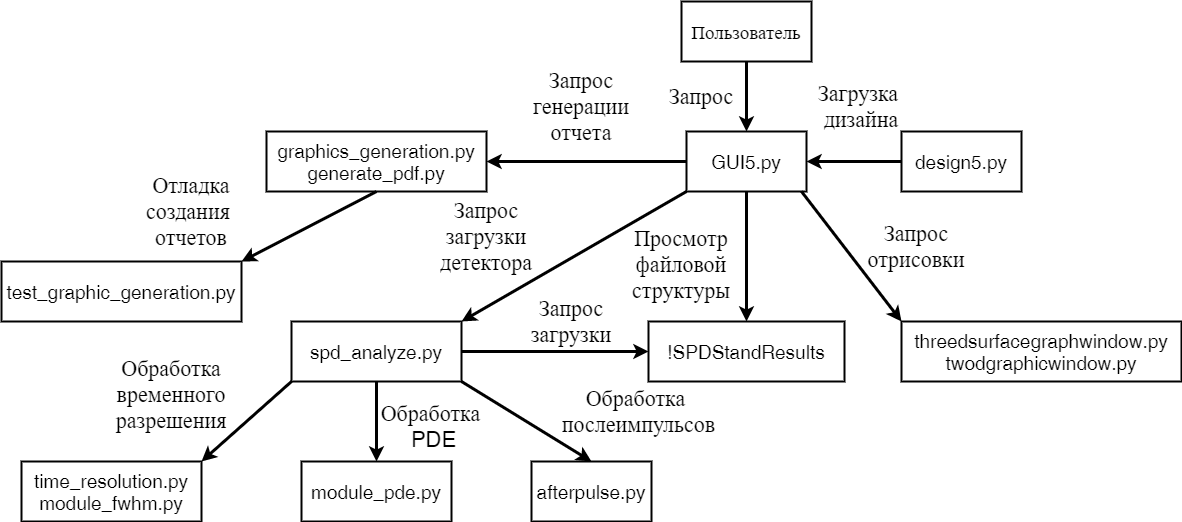

The diagram above was exported from draw.io. Its source (the exported page's mxGraphModel, read from the mxfile embedded in the PNG):
<mxGraphModel dx="2249" dy="915" grid="1" gridSize="10" guides="1" tooltips="1" connect="1" arrows="1" fold="1" page="1" pageScale="1" pageWidth="827" pageHeight="1169" math="0" shadow="0">
  <root>
    <mxCell id="0" />
    <mxCell id="1" parent="0" />
    <mxCell id="2nQyFfQGjIWvHPCm7JEe-12" style="edgeStyle=orthogonalEdgeStyle;rounded=0;orthogonalLoop=1;jettySize=auto;html=1;entryX=0.5;entryY=0;entryDx=0;entryDy=0;fontSize=19;strokeWidth=3;" edge="1" parent="1" source="2nQyFfQGjIWvHPCm7JEe-1" target="2nQyFfQGjIWvHPCm7JEe-2">
      <mxGeometry relative="1" as="geometry" />
    </mxCell>
    <mxCell id="2nQyFfQGjIWvHPCm7JEe-1" value="Пользователь" style="rounded=0;whiteSpace=wrap;html=1;strokeWidth=2;fontSize=19;" vertex="1" parent="1">
      <mxGeometry x="330" y="180" width="130" height="60" as="geometry" />
    </mxCell>
    <mxCell id="2nQyFfQGjIWvHPCm7JEe-15" style="edgeStyle=orthogonalEdgeStyle;rounded=0;orthogonalLoop=1;jettySize=auto;html=1;entryX=0.5;entryY=0;entryDx=0;entryDy=0;fontSize=19;strokeWidth=3;" edge="1" parent="1" source="2nQyFfQGjIWvHPCm7JEe-2" target="2nQyFfQGjIWvHPCm7JEe-5">
      <mxGeometry relative="1" as="geometry" />
    </mxCell>
    <mxCell id="2nQyFfQGjIWvHPCm7JEe-18" style="edgeStyle=orthogonalEdgeStyle;rounded=0;orthogonalLoop=1;jettySize=auto;html=1;exitX=0;exitY=0.5;exitDx=0;exitDy=0;entryX=1;entryY=0.5;entryDx=0;entryDy=0;fontSize=19;strokeWidth=3;" edge="1" parent="1" source="2nQyFfQGjIWvHPCm7JEe-2" target="2nQyFfQGjIWvHPCm7JEe-11">
      <mxGeometry relative="1" as="geometry" />
    </mxCell>
    <mxCell id="2nQyFfQGjIWvHPCm7JEe-2" value="GUI5.py" style="rounded=0;whiteSpace=wrap;html=1;fontSize=19;strokeWidth=2;" vertex="1" parent="1">
      <mxGeometry x="335" y="310" width="120" height="60" as="geometry" />
    </mxCell>
    <mxCell id="2nQyFfQGjIWvHPCm7JEe-14" style="edgeStyle=orthogonalEdgeStyle;rounded=0;orthogonalLoop=1;jettySize=auto;html=1;entryX=1;entryY=0.5;entryDx=0;entryDy=0;fontSize=19;strokeWidth=3;" edge="1" parent="1" source="2nQyFfQGjIWvHPCm7JEe-3" target="2nQyFfQGjIWvHPCm7JEe-2">
      <mxGeometry relative="1" as="geometry" />
    </mxCell>
    <mxCell id="2nQyFfQGjIWvHPCm7JEe-3" value="design5.py" style="rounded=0;whiteSpace=wrap;html=1;fontSize=19;strokeWidth=2;" vertex="1" parent="1">
      <mxGeometry x="550" y="310" width="120" height="60" as="geometry" />
    </mxCell>
    <mxCell id="2nQyFfQGjIWvHPCm7JEe-4" value="threedsurfacegraphwindow.py&lt;br&gt;twodgraphicwindow.py" style="rounded=0;whiteSpace=wrap;html=1;fontSize=19;strokeWidth=2;" vertex="1" parent="1">
      <mxGeometry x="550" y="500" width="280" height="60" as="geometry" />
    </mxCell>
    <mxCell id="2nQyFfQGjIWvHPCm7JEe-5" value="!SPDStandResults" style="rounded=0;whiteSpace=wrap;html=1;fontSize=19;strokeWidth=2;" vertex="1" parent="1">
      <mxGeometry x="297" y="500" width="196" height="60" as="geometry" />
    </mxCell>
    <mxCell id="2nQyFfQGjIWvHPCm7JEe-20" style="edgeStyle=orthogonalEdgeStyle;rounded=0;orthogonalLoop=1;jettySize=auto;html=1;entryX=0.5;entryY=0;entryDx=0;entryDy=0;fontSize=19;strokeWidth=3;" edge="1" parent="1" source="2nQyFfQGjIWvHPCm7JEe-6" target="2nQyFfQGjIWvHPCm7JEe-7">
      <mxGeometry relative="1" as="geometry" />
    </mxCell>
    <mxCell id="2nQyFfQGjIWvHPCm7JEe-35" style="edgeStyle=orthogonalEdgeStyle;rounded=0;orthogonalLoop=1;jettySize=auto;html=1;entryX=0;entryY=0.5;entryDx=0;entryDy=0;fontSize=22;strokeWidth=3;" edge="1" parent="1" source="2nQyFfQGjIWvHPCm7JEe-6" target="2nQyFfQGjIWvHPCm7JEe-5">
      <mxGeometry relative="1" as="geometry" />
    </mxCell>
    <mxCell id="2nQyFfQGjIWvHPCm7JEe-6" value="spd_analyze.py" style="rounded=0;whiteSpace=wrap;html=1;fontSize=19;strokeWidth=2;" vertex="1" parent="1">
      <mxGeometry x="-60" y="500" width="170" height="60" as="geometry" />
    </mxCell>
    <mxCell id="2nQyFfQGjIWvHPCm7JEe-7" value="module_pde.py" style="rounded=0;whiteSpace=wrap;html=1;fontSize=19;strokeWidth=2;" vertex="1" parent="1">
      <mxGeometry x="-50" y="640" width="150" height="60" as="geometry" />
    </mxCell>
    <mxCell id="2nQyFfQGjIWvHPCm7JEe-8" value="time_resolution.py&lt;br&gt;module_fwhm.py" style="rounded=0;whiteSpace=wrap;html=1;fontSize=19;strokeWidth=2;" vertex="1" parent="1">
      <mxGeometry x="-330" y="640" width="180" height="60" as="geometry" />
    </mxCell>
    <mxCell id="2nQyFfQGjIWvHPCm7JEe-9" value="afterpulse.py" style="rounded=0;whiteSpace=wrap;html=1;fontSize=19;strokeWidth=2;" vertex="1" parent="1">
      <mxGeometry x="180" y="640" width="120" height="60" as="geometry" />
    </mxCell>
    <mxCell id="2nQyFfQGjIWvHPCm7JEe-10" value="test_graphic_generation.py" style="rounded=0;whiteSpace=wrap;html=1;fontSize=19;strokeWidth=2;" vertex="1" parent="1">
      <mxGeometry x="-350" y="440" width="240" height="60" as="geometry" />
    </mxCell>
    <mxCell id="2nQyFfQGjIWvHPCm7JEe-11" value="graphics_generation.py&lt;br&gt;generate_pdf.py" style="rounded=0;whiteSpace=wrap;html=1;fontSize=19;strokeWidth=2;" vertex="1" parent="1">
      <mxGeometry x="-85" y="310" width="220" height="60" as="geometry" />
    </mxCell>
    <mxCell id="2nQyFfQGjIWvHPCm7JEe-16" value="" style="endArrow=classic;html=1;fontSize=19;strokeWidth=3;entryX=0;entryY=0;entryDx=0;entryDy=0;" edge="1" parent="1" target="2nQyFfQGjIWvHPCm7JEe-4">
      <mxGeometry width="50" height="50" relative="1" as="geometry">
        <mxPoint x="450" y="370" as="sourcePoint" />
        <mxPoint x="500" y="320" as="targetPoint" />
      </mxGeometry>
    </mxCell>
    <mxCell id="2nQyFfQGjIWvHPCm7JEe-17" value="" style="endArrow=classic;html=1;fontSize=19;strokeWidth=3;entryX=1;entryY=0;entryDx=0;entryDy=0;exitX=0;exitY=1;exitDx=0;exitDy=0;" edge="1" parent="1" source="2nQyFfQGjIWvHPCm7JEe-2" target="2nQyFfQGjIWvHPCm7JEe-6">
      <mxGeometry width="50" height="50" relative="1" as="geometry">
        <mxPoint x="240" y="370" as="sourcePoint" />
        <mxPoint x="290" y="320" as="targetPoint" />
      </mxGeometry>
    </mxCell>
    <mxCell id="2nQyFfQGjIWvHPCm7JEe-19" value="" style="endArrow=classic;html=1;fontSize=19;strokeWidth=3;exitX=0.5;exitY=1;exitDx=0;exitDy=0;" edge="1" parent="1" source="2nQyFfQGjIWvHPCm7JEe-11">
      <mxGeometry width="50" height="50" relative="1" as="geometry">
        <mxPoint x="-210" y="360" as="sourcePoint" />
        <mxPoint x="-110" y="440" as="targetPoint" />
      </mxGeometry>
    </mxCell>
    <mxCell id="2nQyFfQGjIWvHPCm7JEe-21" value="" style="endArrow=classic;html=1;fontSize=19;strokeWidth=3;entryX=1;entryY=0;entryDx=0;entryDy=0;exitX=0;exitY=1;exitDx=0;exitDy=0;" edge="1" parent="1" source="2nQyFfQGjIWvHPCm7JEe-6" target="2nQyFfQGjIWvHPCm7JEe-8">
      <mxGeometry width="50" height="50" relative="1" as="geometry">
        <mxPoint x="-110" y="620" as="sourcePoint" />
        <mxPoint x="-60" y="570" as="targetPoint" />
      </mxGeometry>
    </mxCell>
    <mxCell id="2nQyFfQGjIWvHPCm7JEe-22" value="" style="endArrow=classic;html=1;fontSize=19;strokeWidth=3;entryX=0.5;entryY=0;entryDx=0;entryDy=0;exitX=1;exitY=1;exitDx=0;exitDy=0;" edge="1" parent="1" source="2nQyFfQGjIWvHPCm7JEe-6" target="2nQyFfQGjIWvHPCm7JEe-9">
      <mxGeometry width="50" height="50" relative="1" as="geometry">
        <mxPoint x="110" y="610" as="sourcePoint" />
        <mxPoint x="160" y="560" as="targetPoint" />
      </mxGeometry>
    </mxCell>
    <mxCell id="2nQyFfQGjIWvHPCm7JEe-23" value="Запрос" style="text;html=1;strokeColor=none;fillColor=none;align=center;verticalAlign=middle;whiteSpace=wrap;rounded=0;fontSize=22;" vertex="1" parent="1">
      <mxGeometry x="310" y="260" width="80" height="30" as="geometry" />
    </mxCell>
    <mxCell id="2nQyFfQGjIWvHPCm7JEe-24" value="Загрузка&amp;nbsp;&lt;br&gt;дизайна" style="text;html=1;strokeColor=none;fillColor=none;align=center;verticalAlign=middle;whiteSpace=wrap;rounded=0;fontSize=22;" vertex="1" parent="1">
      <mxGeometry x="460" y="260" width="100" height="50" as="geometry" />
    </mxCell>
    <mxCell id="2nQyFfQGjIWvHPCm7JEe-25" value="Запрос&lt;br&gt;генерации&lt;br&gt;отчета" style="text;html=1;strokeColor=none;fillColor=none;align=center;verticalAlign=middle;whiteSpace=wrap;rounded=0;fontSize=22;" vertex="1" parent="1">
      <mxGeometry x="145" y="240" width="170" height="90" as="geometry" />
    </mxCell>
    <mxCell id="2nQyFfQGjIWvHPCm7JEe-28" value="Просмотр файловой&lt;br&gt;структуры" style="text;html=1;strokeColor=none;fillColor=none;align=center;verticalAlign=middle;whiteSpace=wrap;rounded=0;fontSize=22;" vertex="1" parent="1">
      <mxGeometry x="260" y="400" width="140" height="85" as="geometry" />
    </mxCell>
    <mxCell id="2nQyFfQGjIWvHPCm7JEe-29" value="Запрос отрисовки" style="text;html=1;strokeColor=none;fillColor=none;align=center;verticalAlign=middle;whiteSpace=wrap;rounded=0;fontSize=22;" vertex="1" parent="1">
      <mxGeometry x="510" y="400" width="110" height="50" as="geometry" />
    </mxCell>
    <mxCell id="2nQyFfQGjIWvHPCm7JEe-30" value="Запрос&lt;br&gt;загрузки&lt;br&gt;детектора" style="text;html=1;strokeColor=none;fillColor=none;align=center;verticalAlign=middle;whiteSpace=wrap;rounded=0;fontSize=22;" vertex="1" parent="1">
      <mxGeometry x="60" y="380" width="150" height="70" as="geometry" />
    </mxCell>
    <mxCell id="2nQyFfQGjIWvHPCm7JEe-31" value="Отладка&lt;br&gt;создания&amp;nbsp;&lt;br&gt;отчетов" style="text;html=1;strokeColor=none;fillColor=none;align=center;verticalAlign=middle;whiteSpace=wrap;rounded=0;fontSize=22;" vertex="1" parent="1">
      <mxGeometry x="-240" y="350" width="160" height="80" as="geometry" />
    </mxCell>
    <mxCell id="2nQyFfQGjIWvHPCm7JEe-32" value="Обработка&amp;nbsp;&lt;br&gt;послеимпульсов" style="text;html=1;strokeColor=none;fillColor=none;align=center;verticalAlign=middle;whiteSpace=wrap;rounded=0;fontSize=22;" vertex="1" parent="1">
      <mxGeometry x="210" y="550" width="155" height="80" as="geometry" />
    </mxCell>
    <mxCell id="2nQyFfQGjIWvHPCm7JEe-33" value="Обработка&amp;nbsp;&lt;br&gt;PDE" style="text;html=1;strokeColor=none;fillColor=none;align=center;verticalAlign=middle;whiteSpace=wrap;rounded=0;fontSize=22;" vertex="1" parent="1">
      <mxGeometry x="20" y="580" width="125" height="50" as="geometry" />
    </mxCell>
    <mxCell id="2nQyFfQGjIWvHPCm7JEe-34" value="Обработка&lt;br&gt;временного&lt;br&gt;разрешения" style="text;html=1;strokeColor=none;fillColor=none;align=center;verticalAlign=middle;whiteSpace=wrap;rounded=0;fontSize=22;" vertex="1" parent="1">
      <mxGeometry x="-260" y="530" width="160" height="85" as="geometry" />
    </mxCell>
    <mxCell id="2nQyFfQGjIWvHPCm7JEe-36" value="Запрос&lt;br&gt;загрузки" style="text;html=1;strokeColor=none;fillColor=none;align=center;verticalAlign=middle;whiteSpace=wrap;rounded=0;fontSize=22;" vertex="1" parent="1">
      <mxGeometry x="160" y="470" width="120" height="60" as="geometry" />
    </mxCell>
  </root>
</mxGraphModel>